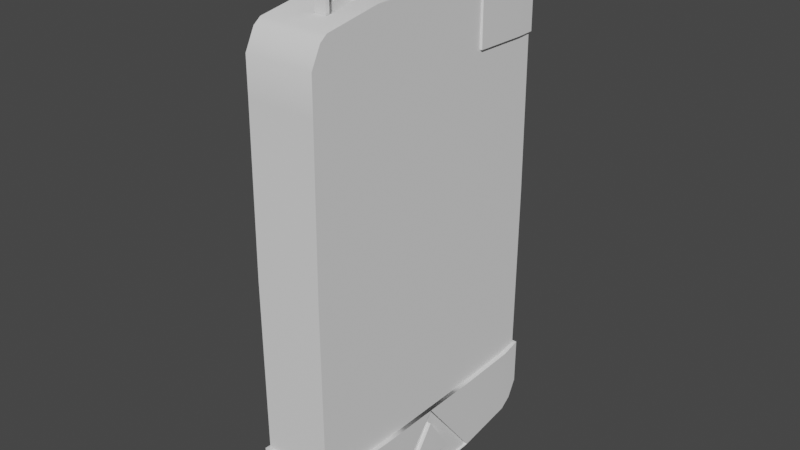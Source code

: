 # Source: Notelink.blend  (saved by Blender 3.5.10; exported with 4.5.12 LTS)
import bpy
from mathutils import Matrix  # noqa: F401  (used for matrix-valued properties, if any)

bpy.ops.wm.read_factory_settings(use_empty=True)
scene = bpy.context.scene
scene.name = 'Scene'

# ---- collections
col_collection = bpy.data.collections.new('Collection'); scene.collection.children.link(col_collection)

# ---- node groups
ng_auto_smooth = bpy.data.node_groups.new('Auto Smooth', 'GeometryNodeTree')
_s = ng_auto_smooth.interface.new_socket(name='Geometry', in_out='OUTPUT', socket_type='NodeSocketGeometry')
_s = ng_auto_smooth.interface.new_socket(name='Geometry', in_out='INPUT', socket_type='NodeSocketGeometry')
_s = ng_auto_smooth.interface.new_socket(name='Angle', in_out='INPUT', socket_type='NodeSocketFloat')
_s.subtype = 'ANGLE'
_s.min_value = 0.0
_s.max_value = 3.142
ng_auto_smooth.is_modifier = True
_N = ng_auto_smooth.nodes; _L = ng_auto_smooth.links
n0 = _N.new('NodeGroupOutput'); n0.name = 'Group Output'; n0.location = (480, -100)
n1 = _N.new('NodeGroupInput'); n1.name = 'Group Input'; n1.location = (-420, -300)
n2 = _N.new('NodeGroupInput'); n2.name = 'Group Input.001'; n2.location = (-60, -100)
n3 = _N.new('GeometryNodeSetShadeSmooth'); n3.name = 'Set Shade Smooth'; n3.location = (120, -100)
n3.domain = 'EDGE'
n4 = _N.new('GeometryNodeSetShadeSmooth'); n4.name = 'Set Shade Smooth.001'; n4.location = (300, -100)
n5 = _N.new('GeometryNodeInputMeshEdgeAngle'); n5.name = 'Edge Angle'; n5.location = (-420, -220)
n6 = _N.new('GeometryNodeInputEdgeSmooth'); n6.name = 'Is Edge Smooth'; n6.location = (-60, -160)
n7 = _N.new('GeometryNodeInputShadeSmooth'); n7.name = 'Is Face Smooth'; n7.location = (-240, -340)
n8 = _N.new('FunctionNodeBooleanMath'); n8.name = 'Boolean Math'; n8.location = (-60, -220)
n9 = _N.new('FunctionNodeCompare'); n9.name = 'Compare'; n9.location = (-240, -180)
n9.operation = 'LESS_EQUAL'
_L.new(n5.outputs[0], n9.inputs[0])
_L.new(n4.outputs[0], n0.inputs[0])
_L.new(n1.outputs[1], n9.inputs[1])
_L.new(n9.outputs[0], n8.inputs[0])
_L.new(n7.outputs[0], n8.inputs[1])
_L.new(n2.outputs[0], n3.inputs[0])
_L.new(n6.outputs[0], n3.inputs[1])
_L.new(n3.outputs[0], n4.inputs[0])
_L.new(n8.outputs[0], n3.inputs[2])
n0.is_active_output = True

# ---- world
world_world = bpy.data.worlds.new('World'); scene.world = world_world
world_world.use_nodes = True; world_world.node_tree.nodes.clear()
_N = world_world.node_tree.nodes; _L = world_world.node_tree.links
n0 = _N.new('ShaderNodeOutputWorld'); n0.name = 'World Output'; n0.location = (300, 300)
n1 = _N.new('ShaderNodeBackground'); n1.name = 'Background'; n1.location = (10, 300)
n1.inputs[0].default_value = (0.05088, 0.05088, 0.05088, 1.0)
_L.new(n1.outputs[0], n0.inputs[0])
n0.is_active_output = True
world_world.color = (0.05088, 0.05088, 0.05088)
world_world.use_sun_shadow = False
world_world.sun_shadow_jitter_overblur = 0.0

# ---- meshes
me_plane_001 = bpy.data.meshes.new('Plane.001')
me_plane_001.from_pydata([(-0.733, 5.718e-05, 0.8107), (-0.733, -0.297, 0.8107), (-0.733, 0.2971, 0.8107), (-0.002891, -0.5634, 0.8107), (-0.7246, -0.5568, 0.8107), (-0.002891, 0.558, 0.8107), (-0.7265, 0.5518, 0.8107), (0.8047, 5.719e-05, 0.8107), (0.8047, -0.2848, 0.8107), (0.8047, 0.2849, 0.8107), (0.7942, -0.5591, 0.8107), (0.7968, 0.5537, 0.8107), (-0.3637, -0.5601, 0.8107), (-0.3647, 0.5549, 0.8107), (0.3957, -0.5612, 0.8107), (0.397, 0.5559, 0.8107)], [], [(3, 14, 10, 8, 7, 9, 11, 15, 5, 13, 6, 2, 0, 1, 4, 12)])
me_plane_001.polygons.foreach_set('use_smooth', [True] * 1)
_uv = me_plane_001.uv_layers.new(name='UVMap')
_uv.uv.foreach_set('vector', [0.0, 0.5252, 0.001395, 0.266, 0.00279, 0.006833, 0.1812, 0.0, 0.3664, 3.876e-08, 0.5517, 7.753e-08, 0.7265, 0.005144, 0.7279, 0.2652, 0.7293, 0.5252, 0.7273, 0.7605, 0.7252, 0.9958, 0.5596, 1.0, 0.3664, 1.0, 0.1732, 1.0, 0.00426, 0.9946, 0.00213, 0.7599])
me_plane_001.update()
me_plane = bpy.data.meshes.new('Plane')
me_plane.from_pydata([(-0.002891, -0.6426, 0.501), (-0.002891, 0.6429, 0.501), (-1.045, 5.718e-05, 0.501), (-0.002891, 5.718e-05, 0.501), (-1.045, -0.298, 0.501), (-0.002891, -0.2905, 0.501), (-0.002891, 0.2907, 0.501), (-1.045, 0.2981, 0.501), (-0.002891, -0.6426, 0.8107), (-0.002891, 0.6429, 0.8107), (-1.045, 5.718e-05, 0.8107), (1.161, 5.77e-05, 0.8107), (-0.3646, 0.6386, 0.501), (-1.045, -0.298, 0.8107), (1.161, -0.2838, 0.8107), (-0.3646, -0.6383, 0.8107), (1.161, 0.2839, 0.8107), (-0.3646, -0.6383, 0.501), (-1.045, 0.2981, 0.8107), (-0.7262, 0.6342, 0.501), (-0.7262, -0.6339, 0.501), (-0.733, 5.718e-05, 0.501), (-0.733, -0.297, 0.501), (-0.733, 0.2971, 0.501), (-0.7262, 0.6342, 0.8107), (-0.7262, -0.6339, 0.8107), (-0.733, 5.718e-05, 0.8107), (-0.733, -0.297, 0.8107), (-0.733, 0.2971, 0.8107), (-1.002, -0.5558, 0.501), (-0.002891, -0.5634, 0.501), (-1.002, -0.5558, 0.8107), (-0.002891, -0.5634, 0.8107), (-0.7246, -0.5568, 0.8107), (-0.7246, -0.5568, 0.501), (-0.002891, 0.558, 0.501), (-0.002891, 0.558, 0.8107), (-0.7265, 0.5518, 0.8107), (-0.7265, 0.5518, 0.501), (0.7821, -0.6381, 0.501), (0.7821, 0.6384, 0.501), (0.8047, 5.719e-05, 0.501), (0.8047, -0.2848, 0.501), (0.8047, 0.2849, 0.501), (0.7821, -0.6381, 0.8107), (0.7821, 0.6384, 0.8107), (0.8047, 5.719e-05, 0.8107), (0.8047, -0.2848, 0.8107), (0.8047, 0.2849, 0.8107), (0.7942, -0.5591, 0.8107), (0.7942, -0.5591, 0.501), (0.7968, 0.5537, 0.8107), (0.7968, 0.5537, 0.501), (-0.8902, -0.6329, 0.501), (-0.9772, -0.5885, 0.501), (-0.9772, -0.5885, 0.8107), (-0.8902, -0.6329, 0.8107), (-0.3679, 5.718e-05, 0.501), (-0.3679, -0.2938, 0.501), (-0.3679, 0.2939, 0.501), (-0.3646, 0.6386, 0.8107), (-0.3637, -0.5601, 0.8107), (-0.3637, -0.5601, 0.501), (-0.3647, 0.5549, 0.8107), (-0.3647, 0.5549, 0.501), (0.3896, 0.6407, 0.501), (0.4009, 5.719e-05, 0.501), (0.4009, -0.2877, 0.501), (0.4009, 0.2878, 0.501), (0.3896, 0.6407, 0.8107), (0.3957, -0.5612, 0.8107), (0.397, 0.5559, 0.8107), (0.3896, -0.6404, 0.501), (0.3896, -0.6404, 0.8107), (0.3957, -0.5612, 0.501), (0.397, 0.5559, 0.501), (-1.045, -0.298, 0.7144), (-1.002, -0.5558, 0.7162), (-1.002, -0.5558, 0.6505), (-1.045, -0.298, 0.6519), (-1.045, -0.2526, 0.8107), (-1.045, -0.2515, 0.501), (-1.045, -0.2523, 0.7128), (-1.045, -0.2521, 0.6534), (-1.019, -0.4518, 0.7155), (-1.019, -0.4521, 0.6511), (-0.9901, -0.2934, 0.7144), (-0.9901, -0.2934, 0.6519), (-0.9901, -0.2477, 0.7128), (-0.9901, -0.2475, 0.6534), (-0.9643, -0.4472, 0.7155), (-0.9643, -0.4475, 0.6511), (-1.012, 0.5539, 0.4938), (-1.053, 0.2995, 0.4937), (-0.733, 0.2971, 0.4901), (-1.012, 0.5539, 0.8178), (-1.053, 0.2995, 0.818), (-0.733, 0.2971, 0.8216), (-0.7263, 0.642, 0.4933), (-0.7263, 0.642, 0.8184), (-0.7265, 0.5518, 0.8216), (-0.7265, 0.5518, 0.4901), (-0.8921, 0.6411, 0.4938), (-0.9819, 0.5946, 0.4938), (-0.9819, 0.5946, 0.8179), (-0.8921, 0.6411, 0.8178), (1.175, -0.2855, 0.4874), (1.175, 5.77e-05, 0.4869), (1.111, -0.5649, 0.4878), (1.175, 0.2855, 0.4874), (1.168, -0.2857, 0.8215), (1.163, 0.002069, 0.8254), (1.111, -0.5649, 0.8239), (1.162, 0.2858, 0.8215), (0.7942, -0.5591, 0.4811), (1.114, 0.5594, 0.4878), (1.114, 0.5594, 0.8239), (0.8047, 5.719e-05, 0.8306), (0.7968, 0.5537, 0.4811), (0.8047, 5.719e-05, 0.4811), (0.8047, -0.2848, 0.4811), (0.8047, 0.2849, 0.4811), (0.8047, -0.2848, 0.8306), (0.8047, 0.2849, 0.8306), (0.7942, -0.5591, 0.8306), (0.7968, 0.5537, 0.8306), (0.7822, -0.653, 0.4877), (0.7822, -0.653, 0.824), (0.7822, 0.6533, 0.4878), (0.7822, 0.6533, 0.8239), (1.076, -0.6117, 0.8238), (0.9962, -0.6524, 0.8238), (0.9962, -0.6524, 0.4879), (1.076, -0.6117, 0.4879), (0.9962, 0.6527, 0.8238), (1.076, 0.6117, 0.8238), (1.076, 0.6117, 0.4879), (0.9962, 0.6527, 0.4879), (1.052, 5.755e-05, 0.8107), (0.8937, 5.732e-05, 0.8107), (1.052, -0.0982, 0.8107), (1.052, 0.1059, 0.8107), (1.052, 5.755e-05, 0.8294), (0.8937, 5.732e-05, 0.8294), (1.052, 0.1059, 0.8294), (1.046, 0.114, 0.8107), (0.8882, 0.008187, 0.8107), (0.8882, 0.008187, 0.8294), (1.046, 0.114, 0.8294), (1.062, 5.755e-05, 0.8107), (1.062, 5.755e-05, 0.8294), (1.062, 5.755e-05, 0.8107), (1.062, 0.1059, 0.8107), (1.062, 0.1059, 0.8294), (1.062, 5.755e-05, 0.8294), (0.8752, -3.248e-05, 0.8107), (0.8752, -3.248e-05, 0.8294), (1.062, 0.1234, 0.8291), (1.062, 0.1234, 0.8104), (1.052, 5.755e-05, 0.8107), (0.8937, 5.732e-05, 0.8107), (1.052, 5.755e-05, 0.8294), (0.8937, 5.732e-05, 0.8294), (1.052, -0.1155, 0.8294), (1.046, -0.1243, 0.8107), (0.8882, -0.01005, 0.8107), (0.8882, -0.01005, 0.8294), (1.046, -0.1243, 0.8294), (1.062, 5.755e-05, 0.8107), (1.062, -0.1155, 0.8107), (1.062, -0.1155, 0.8294), (1.062, 5.755e-05, 0.8294), (0.8752, -3.248e-05, 0.8107), (0.8752, -3.248e-05, 0.8294), (1.062, -0.1344, 0.8291), (1.062, -0.1344, 0.8104)], [], [(64, 12, 1, 35), (58, 57, 3, 5), (62, 58, 5, 30), (57, 59, 6, 3), (63, 36, 9, 60), (20, 34, 62, 17), (44, 39, 126, 127), (16, 11, 111, 113), (25, 15, 61, 33), (23, 38, 64, 59), (42, 41, 119, 120), (40, 45, 129, 128), (37, 24, 99, 100), (50, 42, 120, 114), (53, 20, 25, 56), (7, 2, 10, 18), (17, 0, 8, 15), (11, 14, 110, 111), (46, 16, 113, 117), (65, 1, 9, 69), (2, 81, 83, 82, 80, 10), (19, 38, 101, 98), (49, 44, 127, 124), (38, 23, 94, 101), (12, 19, 24, 60), (10, 26, 28, 18), (31, 33, 27, 13), (13, 27, 26, 10, 80), (2, 7, 23, 21), (29, 4, 22, 34), (4, 81, 2, 21, 22), (29, 54, 55, 31, 77, 78), (28, 37, 100, 97), (4, 29, 78, 85, 79), (41, 43, 121, 119), (15, 8, 32, 61), (39, 50, 114, 126), (17, 62, 30, 0), (45, 51, 125, 129), (7, 18, 28, 97, 96, 93, 94, 23), (24, 19, 98, 99), (51, 48, 123, 125), (55, 56, 25, 33, 31), (46, 47, 122, 117), (59, 64, 35, 6), (43, 52, 118, 121), (68, 75, 52, 43), (72, 74, 50, 39), (73, 44, 49, 70), (47, 49, 124, 122), (72, 39, 44, 73), (1, 12, 60, 9), (20, 17, 15, 25), (21, 23, 59, 57), (71, 51, 45, 69), (66, 68, 43, 41), (74, 67, 42, 50), (67, 66, 41, 42), (75, 65, 40, 52), (53, 56, 55, 54), (53, 54, 29, 34, 20), (48, 46, 117, 123), (52, 40, 128, 118), (14, 46, 117, 110), (37, 63, 60, 24), (34, 22, 58, 62), (22, 21, 57, 58), (38, 19, 12, 64), (35, 1, 65, 75), (5, 3, 66, 67), (30, 5, 67, 74), (3, 6, 68, 66), (36, 71, 69, 9), (0, 72, 73, 8), (8, 73, 70, 32), (0, 30, 74, 72), (6, 35, 75, 68), (40, 65, 69, 45), (76, 84, 77, 31, 13), (82, 83, 89, 88), (80, 82, 76, 13), (87, 91, 90, 86), (84, 76, 86, 90), (79, 83, 81, 4), (84, 85, 78, 77), (86, 88, 89, 87), (79, 85, 91, 87), (83, 79, 87, 89), (76, 82, 88, 86), (85, 84, 90, 91), (103, 92, 95, 104), (92, 93, 96, 95), (92, 103, 102, 98, 101), (98, 102, 105, 99), (95, 100, 99, 105, 104), (93, 92, 101, 94), (96, 97, 100, 95), (103, 104, 105, 102), (46, 14, 11, 138, 140, 139), (16, 46, 139, 141, 138, 11), (127, 131, 130, 112, 124), (120, 119, 107, 106), (114, 120, 106, 108), (119, 121, 109, 107), (122, 110, 117), (124, 112, 110, 122), (117, 113, 123), (108, 106, 110, 112), (107, 109, 113, 111), (133, 108, 112, 130), (106, 107, 111, 110), (137, 128, 129, 134), (115, 136, 135, 116), (125, 116, 135, 134, 129), (126, 132, 131, 127), (109, 115, 116, 113), (123, 113, 116, 125), (121, 118, 115, 109), (118, 128, 137, 136, 115), (131, 132, 133, 130), (135, 136, 137, 134), (126, 114, 108, 133, 132), (142, 144, 143), (155, 156, 147, 146), (145, 146, 147, 148), (139, 146, 145, 141), (143, 147, 146, 139), (144, 148, 147, 143), (141, 145, 148, 144), (142, 150, 149, 138), (151, 152, 153, 154), (141, 152, 151, 138), (144, 153, 152, 141), (142, 154, 153, 144), (138, 151, 154, 142), (139, 143, 156, 155), (147, 156, 143), (157, 158, 145, 148), (153, 152, 158, 157), (157, 144, 141, 158), (148, 144, 157), (144, 153, 157), (161, 163, 162), (172, 173, 166, 165), (164, 165, 166, 167), (163, 167, 166, 162), (168, 169, 170, 171), (161, 171, 170, 163), (159, 168, 171, 161), (160, 162, 173, 172), (166, 173, 162), (174, 175, 164, 167), (170, 169, 175, 174), (167, 163, 174), (163, 170, 174)])
me_plane.polygons.foreach_set('use_smooth', [True] * 155)
_uv = me_plane.uv_layers.new(name='UVMap')
_uv.uv.foreach_set('vector', [0.6723, 0.618, 0.6821, 0.618, 0.6826, 0.6602, 0.6727, 0.6602, 0.5735, 0.6176, 0.6077, 0.6176, 0.6077, 0.6602, 0.5738, 0.6602, 0.5424, 0.6181, 0.5735, 0.6176, 0.5738, 0.6602, 0.542, 0.6602, 0.6077, 0.6176, 0.6419, 0.6176, 0.6415, 0.6602, 0.6077, 0.6602, 0.4889, 0.2185, 0.4885, 0.2758, 0.4751, 0.2758, 0.4757, 0.2185, 0.5338, 0.5759, 0.5428, 0.5761, 0.5424, 0.6181, 0.5333, 0.618, 0.3899, 0.742, 0.4591, 0.742, 0.4621, 0.7453, 0.3869, 0.7454, 0.8227, 0.6083, 0.7977, 0.6612, 0.7929, 0.6605, 0.822, 0.6049, 0.5661, 0.1293, 0.5661, 0.2106, 0.5486, 0.2105, 0.5487, 0.1294, 0.6423, 0.5751, 0.672, 0.5759, 0.6723, 0.618, 0.6419, 0.6176, 0.4592, 0.6626, 0.4592, 0.5987, 0.4637, 0.5987, 0.4637, 0.6626, 0.4591, 0.4553, 0.3899, 0.4552, 0.387, 0.4519, 0.4621, 0.4519, 0.7207, 0.9586, 0.7207, 0.9844, 0.7183, 0.9868, 0.7172, 0.9586, 0.4592, 0.7241, 0.4592, 0.6626, 0.4637, 0.6626, 0.4636, 0.7241, 0.9244, 0.9718, 0.8391, 0.9718, 0.8391, 0.8107, 0.9244, 0.8107, 0.6426, 0.4355, 0.6365, 0.3135, 0.7633, 0.3072, 0.7694, 0.4292, 0.1613, 0.6111, 0.1613, 0.7198, 0.06828, 0.7198, 0.06828, 0.6111, 0.7977, 0.6612, 0.8198, 0.7159, 0.8186, 0.7199, 0.7929, 0.6605, 0.8691, 0.6615, 0.8227, 0.6083, 0.822, 0.6049, 0.8753, 0.6615, 0.07396, 0.3587, 0.07396, 0.2552, 0.1556, 0.2552, 0.1556, 0.3587, 0.6365, 0.3135, 0.6282, 0.2104, 0.6932, 0.2014, 0.7205, 0.2003, 0.7608, 0.2066, 0.7633, 0.3072, 0.8177, 0.9844, 0.8177, 0.9586, 0.8211, 0.9586, 0.8201, 0.9868, 0.3898, 0.7241, 0.3899, 0.742, 0.3869, 0.7454, 0.3853, 0.7242, 0.8177, 0.9586, 0.8176, 0.8788, 0.8211, 0.8788, 0.8211, 0.9586, 0.07396, 0.1598, 0.07396, 0.06448, 0.1556, 0.06448, 0.1556, 0.1598, 0.4244, 0.05603, 0.4236, 0.1262, 0.3569, 0.1255, 0.3574, 0.0553, 0.5492, 0.06713, 0.5487, 0.1294, 0.4904, 0.1269, 0.4914, 0.05677, 0.4914, 0.05677, 0.4904, 0.1269, 0.4236, 0.1262, 0.4244, 0.05603, 0.4812, 0.05666, 0.6077, 0.5387, 0.6424, 0.5387, 0.6423, 0.5751, 0.6077, 0.5751, 0.5429, 0.5438, 0.573, 0.5387, 0.5731, 0.5751, 0.5428, 0.5761, 0.573, 0.5387, 0.5784, 0.5387, 0.6077, 0.5387, 0.6077, 0.5751, 0.5731, 0.5751, 0.6274, 0.07562, 0.628, 0.05707, 0.7694, 0.06078, 0.7689, 0.07873, 0.7272, 0.07831, 0.696, 0.0779, 0.7207, 0.8788, 0.7207, 0.9586, 0.7172, 0.9586, 0.7173, 0.8788, 0.6258, 0.1904, 0.6274, 0.07562, 0.696, 0.0779, 0.6916, 0.1314, 0.686, 0.1827, 0.4592, 0.5987, 0.4592, 0.5348, 0.4637, 0.5348, 0.4637, 0.5987, 0.5661, 0.2106, 0.5662, 0.2918, 0.5484, 0.2916, 0.5486, 0.2105, 0.4591, 0.742, 0.4592, 0.7241, 0.4636, 0.7241, 0.4621, 0.7453, 0.5333, 0.618, 0.5424, 0.6181, 0.542, 0.6602, 0.5328, 0.6602, 0.3899, 0.4552, 0.3898, 0.4745, 0.3854, 0.4745, 0.387, 0.4519, 0.8173, 0.7815, 0.7211, 0.7814, 0.7207, 0.8788, 0.7173, 0.8788, 0.7188, 0.7788, 0.8196, 0.7789, 0.8211, 0.8788, 0.8176, 0.8788, 0.7207, 0.9844, 0.8177, 0.9844, 0.8201, 0.9868, 0.7183, 0.9868, 0.3898, 0.4745, 0.3898, 0.5348, 0.3853, 0.5348, 0.3854, 0.4745, 0.5565, 0.07276, 0.5662, 0.09243, 0.5661, 0.1293, 0.5487, 0.1294, 0.5492, 0.06713, 0.3897, 0.5987, 0.3898, 0.6626, 0.3853, 0.6626, 0.3853, 0.5987, 0.6419, 0.6176, 0.6723, 0.618, 0.6727, 0.6602, 0.6415, 0.6602, 0.4592, 0.5348, 0.4592, 0.4745, 0.4636, 0.4745, 0.4637, 0.5348, 0.6412, 0.7072, 0.6724, 0.7067, 0.6722, 0.7533, 0.6409, 0.7542, 0.5331, 0.7059, 0.5423, 0.7066, 0.5425, 0.753, 0.5333, 0.7516, 0.5648, 0.38, 0.5633, 0.4682, 0.5455, 0.4707, 0.547, 0.3812, 0.3898, 0.6626, 0.3898, 0.7241, 0.3853, 0.7242, 0.3853, 0.6626, 0.1613, 0.8377, 0.1613, 0.9556, 0.06828, 0.9556, 0.06828, 0.8377, 0.07396, 0.2552, 0.07396, 0.1598, 0.1556, 0.1598, 0.1556, 0.2552, 0.1613, 0.5025, 0.1613, 0.6111, 0.06828, 0.6111, 0.06828, 0.5025, 0.6077, 0.5751, 0.6423, 0.5751, 0.6419, 0.6176, 0.6077, 0.6176, 0.4889, 0.3391, 0.4893, 0.4024, 0.4759, 0.4001, 0.4755, 0.3379, 0.6077, 0.7072, 0.6412, 0.7072, 0.6409, 0.7542, 0.6077, 0.7542, 0.5423, 0.7066, 0.5742, 0.7072, 0.5745, 0.7542, 0.5425, 0.753, 0.5742, 0.7072, 0.6077, 0.7072, 0.6077, 0.7542, 0.5745, 0.7542, 0.6724, 0.7067, 0.6823, 0.7059, 0.6821, 0.7516, 0.6722, 0.7533, 0.9244, 0.9718, 0.9244, 0.8107, 0.9752, 0.8107, 0.9752, 0.9718, 0.534, 0.5568, 0.5391, 0.5467, 0.5429, 0.5438, 0.5428, 0.5761, 0.5338, 0.5759, 0.3898, 0.5348, 0.3897, 0.5987, 0.3853, 0.5987, 0.3853, 0.5348, 0.4592, 0.4745, 0.4591, 0.4553, 0.4621, 0.4519, 0.4636, 0.4745, 0.8198, 0.7159, 0.8691, 0.6615, 0.8753, 0.6615, 0.8186, 0.7199, 0.4893, 0.1612, 0.4889, 0.2185, 0.4757, 0.2185, 0.4763, 0.1612, 0.5428, 0.5761, 0.5731, 0.5751, 0.5735, 0.6176, 0.5424, 0.6181, 0.5731, 0.5751, 0.6077, 0.5751, 0.6077, 0.6176, 0.5735, 0.6176, 0.672, 0.5759, 0.6816, 0.5759, 0.6821, 0.618, 0.6723, 0.618, 0.6727, 0.6602, 0.6826, 0.6602, 0.6823, 0.7059, 0.6724, 0.7067, 0.5738, 0.6602, 0.6077, 0.6602, 0.6077, 0.7072, 0.5742, 0.7072, 0.542, 0.6602, 0.5738, 0.6602, 0.5742, 0.7072, 0.5423, 0.7066, 0.6077, 0.6602, 0.6415, 0.6602, 0.6412, 0.7072, 0.6077, 0.7072, 0.4885, 0.2758, 0.4889, 0.3391, 0.4755, 0.3379, 0.4751, 0.2758, 0.1613, 0.7198, 0.1613, 0.8377, 0.06828, 0.8377, 0.06828, 0.7198, 0.5662, 0.2918, 0.5648, 0.38, 0.547, 0.3812, 0.5484, 0.2916, 0.5328, 0.6602, 0.542, 0.6602, 0.5423, 0.7066, 0.5331, 0.7059, 0.6415, 0.6602, 0.6727, 0.6602, 0.6724, 0.7067, 0.6412, 0.7072, 0.07396, 0.4622, 0.07396, 0.3587, 0.1556, 0.3587, 0.1556, 0.4622, 0.7281, 0.1839, 0.7282, 0.128, 0.7272, 0.07831, 0.7689, 0.07873, 0.7633, 0.1889, 0.7205, 0.2003, 0.6932, 0.2014, 0.7036, 0.1855, 0.7105, 0.1857, 0.7608, 0.2066, 0.7205, 0.2003, 0.7281, 0.1839, 0.7633, 0.1889, 0.7004, 0.1769, 0.7041, 0.1488, 0.7127, 0.1506, 0.7146, 0.1783, 0.7282, 0.128, 0.7281, 0.1839, 0.7146, 0.1783, 0.7127, 0.1506, 0.686, 0.1827, 0.6932, 0.2014, 0.6282, 0.2104, 0.6258, 0.1904, 0.7282, 0.128, 0.6916, 0.1314, 0.696, 0.0779, 0.7272, 0.07831, 0.7146, 0.1783, 0.7105, 0.1857, 0.7036, 0.1855, 0.7004, 0.1769, 0.686, 0.1827, 0.6916, 0.1314, 0.7041, 0.1488, 0.7004, 0.1769, 0.6932, 0.2014, 0.686, 0.1827, 0.7004, 0.1769, 0.7036, 0.1855, 0.7281, 0.1839, 0.7205, 0.2003, 0.7105, 0.1857, 0.7146, 0.1783, 0.9511, 0.01202, 0.9511, 0.08118, 0.8918, 0.08115, 0.8918, 0.01199, 0.6058, 0.882, 0.6058, 0.8708, 0.6777, 0.8708, 0.6777, 0.882, 0.6058, 0.8708, 0.6058, 0.8136, 0.6778, 0.8136, 0.6777, 0.8708, 0.3642, 0.8719, 0.3736, 0.8588, 0.4023, 0.8437, 0.4554, 0.843, 0.4556, 0.8719, 0.6057, 0.9413, 0.6058, 0.9045, 0.6777, 0.9045, 0.6778, 0.9413, 0.5637, 0.8789, 0.4741, 0.8789, 0.4743, 0.8506, 0.5264, 0.8513, 0.5545, 0.8661, 0.3515, 0.9536, 0.3642, 0.8719, 0.4556, 0.8719, 0.4541, 0.9536, 0.5762, 0.959, 0.4756, 0.959, 0.4741, 0.8789, 0.5637, 0.8789, 0.6058, 0.882, 0.6777, 0.882, 0.6777, 0.9045, 0.6058, 0.9045, 0.9692, 0.5617, 0.9692, 0.6896, 0.9138, 0.6399, 0.9307, 0.616, 0.9499, 0.6332, 0.9553, 0.5812, 0.8585, 0.5902, 0.9692, 0.5617, 0.9553, 0.5812, 0.9101, 0.5975, 0.9307, 0.616, 0.9138, 0.6399, 0.7524, 0.5144, 0.7487, 0.48, 0.7538, 0.4665, 0.7607, 0.4601, 0.7673, 0.5107, 0.7412, 0.6111, 0.7412, 0.6443, 0.6981, 0.6443, 0.6981, 0.611, 0.7425, 0.5792, 0.7412, 0.6111, 0.6981, 0.611, 0.7056, 0.5785, 0.7412, 0.6443, 0.7412, 0.6775, 0.6981, 0.6775, 0.6981, 0.6443, 0.8111, 0.5041, 0.8044, 0.4458, 0.8568, 0.499, 0.7673, 0.5107, 0.7607, 0.4601, 0.8044, 0.4458, 0.8111, 0.5041, 0.8568, 0.499, 0.9097, 0.4514, 0.9005, 0.5062, 0.2297, 0.8788, 0.2292, 0.809, 0.3105, 0.809, 0.3115, 0.8783, 0.229, 0.7395, 0.229, 0.6701, 0.3104, 0.6699, 0.3114, 0.7389, 0.2298, 0.893, 0.2297, 0.8788, 0.3115, 0.8783, 0.3116, 0.8926, 0.2292, 0.809, 0.229, 0.7395, 0.3114, 0.7389, 0.3105, 0.809, 0.2299, 0.5642, 0.2302, 0.5122, 0.312, 0.5127, 0.3116, 0.5648, 0.2296, 0.6018, 0.2298, 0.586, 0.3115, 0.5865, 0.3114, 0.6023, 0.9416, 0.5143, 0.9505, 0.4657, 0.9576, 0.4729, 0.9619, 0.4862, 0.9566, 0.5191, 0.2302, 0.9669, 0.2299, 0.9148, 0.3117, 0.9144, 0.312, 0.9664, 0.229, 0.6701, 0.2296, 0.6018, 0.3114, 0.6023, 0.3104, 0.6699, 0.9005, 0.5062, 0.9097, 0.4514, 0.9505, 0.4657, 0.9416, 0.5143, 0.7412, 0.6775, 0.7422, 0.7088, 0.7052, 0.7095, 0.6981, 0.6775, 0.7422, 0.7088, 0.7439, 0.7204, 0.7189, 0.7203, 0.7097, 0.7155, 0.7052, 0.7095, 0.3117, 0.9144, 0.2299, 0.9148, 0.2298, 0.893, 0.3116, 0.8926, 0.3115, 0.5865, 0.2298, 0.586, 0.2299, 0.5642, 0.3116, 0.5648, 0.7439, 0.5682, 0.7425, 0.5792, 0.7056, 0.5785, 0.7096, 0.573, 0.7189, 0.5683, 0.3024, 0.4269, 0.2291, 0.4276, 0.2794, 0.3029, 0.2643, 0.2848, 0.277, 0.2898, 0.2729, 0.3002, 0.2602, 0.2952, 0.2089, 0.4245, 0.2602, 0.2952, 0.2729, 0.3002, 0.223, 0.425, 0.8813, 0.2366, 0.8918, 0.2366, 0.8918, 0.03214, 0.8813, 0.03214, 0.8813, 0.2567, 0.8918, 0.2567, 0.8918, 0.2366, 0.8813, 0.2366, 0.2291, 0.4276, 0.223, 0.425, 0.2729, 0.3002, 0.2794, 0.3029, 0.8813, 0.03214, 0.8918, 0.03214, 0.8918, 0.01199, 0.8813, 0.01199, 0.9616, 0.166, 0.9511, 0.166, 0.9511, 0.1458, 0.9616, 0.1458, 0.3025, 0.4476, 0.2249, 0.4476, 0.2292, 0.4342, 0.3025, 0.4339, 0.9616, 0.03214, 0.9721, 0.03214, 0.9721, 0.1458, 0.9616, 0.1458, 0.9616, 0.01199, 0.9721, 0.01199, 0.9721, 0.03214, 0.9616, 0.03214, 0.3024, 0.4269, 0.3025, 0.4339, 0.2292, 0.4342, 0.2291, 0.4276, 0.9616, 0.1458, 0.9721, 0.1458, 0.9721, 0.166, 0.9616, 0.166, 0.8813, 0.2366, 0.8813, 0.2567, 0.8614, 0.2567, 0.8614, 0.2366, 0.2729, 0.3002, 0.277, 0.2898, 0.2794, 0.3029, 0.2212, 0.4332, 0.2125, 0.4393, 0.2089, 0.4245, 0.223, 0.425, 0.2292, 0.4342, 0.2249, 0.4476, 0.2125, 0.4393, 0.2212, 0.4332, 0.9119, 0.08149, 0.9119, 0.1031, 0.8918, 0.1027, 0.8918, 0.08118, 0.223, 0.425, 0.2291, 0.4276, 0.2212, 0.4332, 0.2291, 0.4276, 0.2292, 0.4342, 0.2212, 0.4332, 0.4258, 0.3202, 0.3483, 0.3206, 0.4051, 0.2002, 0.3905, 0.1819, 0.4024, 0.1876, 0.3974, 0.1979, 0.3856, 0.1923, 0.3286, 0.3169, 0.3856, 0.1923, 0.3974, 0.1979, 0.3421, 0.3181, 0.3483, 0.3206, 0.3421, 0.3181, 0.3974, 0.1979, 0.4051, 0.2002, 0.4259, 0.3401, 0.3442, 0.3401, 0.3484, 0.3271, 0.4259, 0.3269, 0.4258, 0.3202, 0.4259, 0.3269, 0.3484, 0.3271, 0.3483, 0.3206, 0.9422, 0.1013, 0.9317, 0.1013, 0.9317, 0.08118, 0.9422, 0.08118, 0.9119, 0.1013, 0.9119, 0.08118, 0.9317, 0.08118, 0.9317, 0.1013, 0.3974, 0.1979, 0.4024, 0.1876, 0.4051, 0.2002, 0.3401, 0.3259, 0.3315, 0.3316, 0.3286, 0.3169, 0.3421, 0.3181, 0.3484, 0.3271, 0.3442, 0.3401, 0.3315, 0.3316, 0.3401, 0.3259, 0.3421, 0.3181, 0.3483, 0.3206, 0.3401, 0.3259, 0.3483, 0.3206, 0.3484, 0.3271, 0.3401, 0.3259])
me_plane.update()
me_plane_002 = bpy.data.meshes.new('Plane.002')
me_plane_002.from_pydata([(-2.795, -1.0, 0.04841), (-1.415, -1.0, 0.02572), (-2.788, 0.98, 0.05808), (-1.425, 0.9534, 0.0578), (-2.795, 0.4802, 0.04616), (-1.415, 0.4802, 0.02953), (-3.835, 0.9596, 0.05072), (-4.741, 0.4795, 0.05643), (-1.415, 0.677, 0.03068), (-2.781, 0.677, 0.02818), (-4.406, 0.6796, 0.05024), (-2.795, -1.0, 0.2211), (-1.415, -1.0, 0.2211), (-2.814, 1.028, 0.2211), (-1.425, 1.002, 0.2211), (-2.795, 0.4802, 0.2211), (-1.415, 0.4802, 0.2211), (-3.835, 1.008, 0.2211), (-4.741, 0.4795, 0.2211), (-1.415, 0.677, 0.2211), (-4.406, 0.6796, 0.2211), (-2.795, -1.0, 0.4105), (-1.415, -1.0, 0.4332), (-2.788, 0.98, 0.4159), (-1.425, 0.9534, 0.4011), (-2.795, 0.4802, 0.4128), (-1.415, 0.4802, 0.4294), (-3.835, 0.9596, 0.4082), (-4.741, 0.4795, 0.4025), (-1.415, 0.677, 0.4284), (-2.781, 0.677, 0.4153), (-4.406, 0.6796, 0.4089), (-2.795, -0.2599, 0.02574), (-1.415, -0.2599, 0.02303), (-2.795, -0.2599, 0.2211), (-1.415, -0.2599, 0.2211), (-2.795, -0.2599, 0.4332), (-1.415, -0.2599, 0.4359), (-2.795, -0.837, 0.04342), (-2.795, -0.837, 0.2211), (-2.795, -0.837, 0.4155), (-1.415, -0.837, 0.02512), (-1.415, -0.837, 0.2211), (-1.415, -0.837, 0.4338), (-8.887, -0.837, 0.04342), (-8.887, -1.0, 0.04841), (-8.887, -0.837, 0.2211), (-8.887, -1.0, 0.2211), (-8.887, -1.0, 0.4105), (-8.887, -0.837, 0.4155)], [], [(9, 2, 3, 8), (32, 4, 5, 33), (9, 10, 6, 2), (4, 7, 10, 9), (4, 9, 8, 5), (17, 20, 31, 27), (35, 16, 26, 37), (13, 17, 27, 23), (11, 12, 22, 21), (20, 18, 28, 31), (33, 5, 16, 35), (6, 10, 20, 17), (8, 3, 14, 19), (7, 4, 15, 18), (3, 2, 13, 14), (5, 8, 19, 16), (39, 38, 44, 46), (10, 7, 18, 20), (0, 1, 12, 11), (2, 6, 17, 13), (30, 29, 24, 23), (36, 37, 26, 25), (30, 23, 27, 31), (25, 30, 31, 28), (25, 26, 29, 30), (19, 14, 24, 29), (18, 15, 25, 28), (14, 13, 23, 24), (16, 19, 29, 26), (11, 21, 48, 47), (15, 34, 36, 25), (40, 43, 37, 36), (4, 32, 34, 15), (41, 33, 35, 42), (42, 35, 37, 43), (38, 32, 33, 41), (0, 38, 41, 1), (12, 42, 43, 22), (1, 41, 42, 12), (21, 22, 43, 40), (34, 39, 40, 36), (32, 38, 39, 34), (44, 45, 47, 46), (46, 47, 48, 49), (0, 11, 47, 45), (38, 0, 45, 44), (21, 40, 49, 48), (40, 39, 46, 49)])
me_plane_002.polygons.foreach_set('use_smooth', [True] * 48)
_uv = me_plane_002.uv_layers.new(name='UVMap')
_uv.uv.foreach_set('vector', [0.9186, 0.7797, 0.958, 0.7788, 0.9544, 0.9552, 0.9185, 0.9565, 0.7971, 0.7778, 0.893, 0.7778, 0.893, 0.9565, 0.7971, 0.9565, 0.9186, 0.7797, 0.9191, 0.5691, 0.9553, 0.6432, 0.958, 0.7788, 0.893, 0.7778, 0.8932, 0.5258, 0.9191, 0.5691, 0.9186, 0.7797, 0.893, 0.7778, 0.9186, 0.7797, 0.9185, 0.9565, 0.893, 0.9565, 0.3323, 0.5051, 0.3321, 0.4527, 0.3473, 0.4526, 0.3476, 0.5041, 0.3312, 0.7807, 0.3318, 0.7241, 0.3477, 0.7242, 0.3476, 0.7808, 0.3323, 0.5854, 0.3323, 0.5051, 0.3476, 0.5041, 0.3482, 0.5875, 0.2299, 0.7364, 0.2299, 0.8705, 0.2092, 0.8705, 0.2115, 0.7364, 0.3321, 0.4527, 0.3319, 0.4211, 0.3466, 0.4211, 0.3473, 0.4526, 0.3161, 0.7805, 0.3171, 0.7239, 0.3318, 0.7241, 0.3312, 0.7807, 0.3182, 0.5042, 0.3182, 0.4527, 0.3321, 0.4527, 0.3323, 0.5051, 0.3174, 0.7089, 0.32, 0.6877, 0.3322, 0.6858, 0.3319, 0.7091, 0.3187, 0.4212, 0.3172, 0.2641, 0.3313, 0.2641, 0.3319, 0.4211, 0.32, 0.6877, 0.3188, 0.5875, 0.3323, 0.5854, 0.3322, 0.6858, 0.3171, 0.7239, 0.3174, 0.7089, 0.3319, 0.7091, 0.3318, 0.7241, 0.05253, 0.9784, 0.03266, 0.9784, 0.03266, 0.2972, 0.05253, 0.2972, 0.3182, 0.4527, 0.3187, 0.4212, 0.3319, 0.4211, 0.3321, 0.4527, 0.2466, 0.7364, 0.2489, 0.8705, 0.2299, 0.8705, 0.2299, 0.7364, 0.3188, 0.5875, 0.3182, 0.5042, 0.3323, 0.5051, 0.3323, 0.5854, 0.456, 0.7795, 0.456, 0.9443, 0.4225, 0.9431, 0.4194, 0.7786, 0.5691, 0.7777, 0.5691, 0.9443, 0.4798, 0.9443, 0.4797, 0.7777, 0.456, 0.7795, 0.4194, 0.7786, 0.4219, 0.6523, 0.4557, 0.5833, 0.4797, 0.7777, 0.456, 0.7795, 0.4557, 0.5833, 0.4799, 0.5429, 0.4797, 0.7777, 0.4798, 0.9443, 0.456, 0.9443, 0.456, 0.7795, 0.3319, 0.7091, 0.3322, 0.6858, 0.3456, 0.6879, 0.3477, 0.7092, 0.3319, 0.4211, 0.3313, 0.2641, 0.3468, 0.264, 0.3466, 0.4211, 0.3322, 0.6858, 0.3323, 0.5854, 0.3482, 0.5875, 0.3456, 0.6879, 0.3318, 0.7241, 0.3319, 0.7091, 0.3477, 0.7092, 0.3477, 0.7242, 0.2299, 0.7364, 0.2115, 0.7364, 0.2115, 0.1443, 0.2299, 0.1443, 0.3313, 0.2641, 0.3311, 0.2043, 0.3482, 0.2042, 0.3468, 0.264, 0.6388, 0.7777, 0.6388, 0.9443, 0.5691, 0.9443, 0.5691, 0.7777, 0.3172, 0.2641, 0.3153, 0.2044, 0.3311, 0.2043, 0.3313, 0.2641, 0.3158, 0.8246, 0.3161, 0.7805, 0.3312, 0.7807, 0.3308, 0.8248, 0.3308, 0.8248, 0.3312, 0.7807, 0.3476, 0.7808, 0.347, 0.825, 0.7223, 0.7778, 0.7971, 0.7778, 0.7971, 0.9565, 0.7224, 0.9565, 0.7012, 0.7778, 0.7223, 0.7778, 0.7224, 0.9565, 0.7013, 0.9565, 0.3306, 0.8373, 0.3308, 0.8248, 0.347, 0.825, 0.3469, 0.8374, 0.3157, 0.8371, 0.3158, 0.8246, 0.3308, 0.8248, 0.3306, 0.8373, 0.6585, 0.7777, 0.6584, 0.9443, 0.6388, 0.9443, 0.6388, 0.7777, 0.3311, 0.2043, 0.3309, 0.1577, 0.3466, 0.1576, 0.3482, 0.2042, 0.3153, 0.2044, 0.3166, 0.1578, 0.3309, 0.1577, 0.3311, 0.2043, 0.0, 0.07525, 0.0, 0.0, 0.0, 0.0, 0.0, 0.07525, 0.0, 0.07525, 0.0, 0.0, 0.0, 0.0, 0.0, 0.07525, 0.2466, 0.7364, 0.2299, 0.7364, 0.2299, 0.1443, 0.2466, 0.1443, 0.1148, 0.2972, 0.133, 0.2972, 0.133, 0.9784, 0.1148, 0.9784, 0.133, 0.2972, 0.1512, 0.2972, 0.1512, 0.9784, 0.133, 0.9784, 0.07427, 0.9784, 0.05253, 0.9784, 0.05253, 0.2972, 0.07427, 0.2972])
me_plane_002.update()

# ---- objects
ob_tela = bpy.data.objects.new('Tela', me_plane_001)
ob_note = bpy.data.objects.new('Note', me_plane)
ob_antena = bpy.data.objects.new('Antena', me_plane_002)

# ---- transforms, parenting, visibility, modifiers, constraints
ob_tela.location = (-0.7169, -0.02319, 0.0)
ob_tela.rotation_euler = (0.0, 1.571, 0.0)
_m = ob_tela.modifiers.new('Auto Smooth', 'NODES')
_m.node_group = ng_auto_smooth
_gi = [s.identifier for s in ng_auto_smooth.interface.items_tree if s.item_type == 'SOCKET' and s.in_out == 'INPUT']
_m[_gi[1]] = 1.004  # Angle
ob_note.location = (-0.7169, -0.02319, 0.0)
ob_note.rotation_euler = (0.0, 1.571, 0.0)
_m = ob_note.modifiers.new('Auto Smooth', 'NODES')
_m.node_group = ng_auto_smooth
_gi = [s.identifier for s in ng_auto_smooth.interface.items_tree if s.item_type == 'SOCKET' and s.in_out == 'INPUT']
_m[_gi[1]] = 1.004  # Angle
ob_antena.location = (2.826e-18, -0.3752, 1.309)
ob_antena.rotation_euler = (0.0, -1.571, 0.0)
ob_antena.scale = (0.04334, 0.09891, 0.1478)
_m = ob_antena.modifiers.new('Auto Smooth', 'NODES')
_m.node_group = ng_auto_smooth
_gi = [s.identifier for s in ng_auto_smooth.interface.items_tree if s.item_type == 'SOCKET' and s.in_out == 'INPUT']
_m[_gi[1]] = 1.004  # Angle

# ---- collection membership
col_collection.objects.link(ob_tela)
col_collection.objects.link(ob_note)
col_collection.objects.link(ob_antena)

# ---- scene / render settings (as saved in the file)
scene.frame_start = 1; scene.frame_end = 250; scene.frame_set(232)
scene.render.engine = 'BLENDER_EEVEE_NEXT'
scene.cycles.sampling_pattern = 'TABULATED_SOBOL'
scene.view_settings.view_transform = 'Filmic'
bpy.context.view_layer.update()

# ---- added for rendering (the .blend has no active camera and no usable light): camera, sun
cam_auto = bpy.data.cameras.new('AutoCamera')
cam_auto.lens = 50.0
cam_auto.sensor_width = 36.0
cam_auto.clip_end = 1000.0
ob_auto_camera = bpy.data.objects.new('AutoCamera', cam_auto)
scene.collection.objects.link(ob_auto_camera)
ob_auto_camera.location = (2.50569, -3.10313, 2.08943)
ob_auto_camera.rotation_euler = (1.09748, -7.21219e-08, 0.694738)
scene.camera = ob_auto_camera
light_auto_sun = bpy.data.lights.new('AutoSun', 'SUN')
light_auto_sun.energy = 3.0
light_auto_sun.angle = 0.0523599
ob_auto_sun = bpy.data.objects.new('AutoSun', light_auto_sun)
scene.collection.objects.link(ob_auto_sun)
ob_auto_sun.rotation_euler = (0.872665, 0.174533, 0.523599)
bpy.context.view_layer.update()
